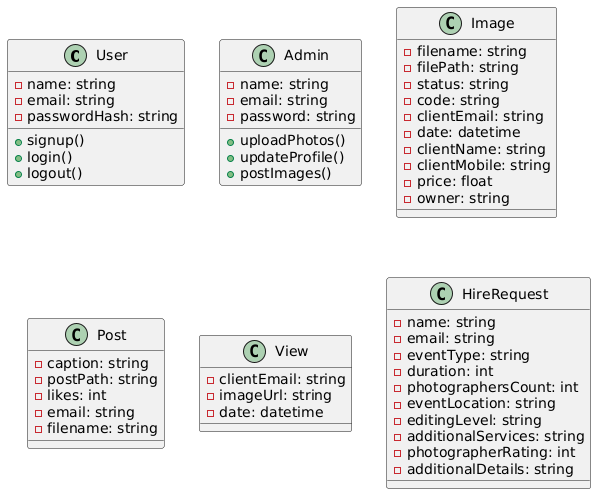

The diagram above was rendered by PlantUML. Its source (embedded in the PNG):
@startuml
class User {
  - name: string
  - email: string
  - passwordHash: string
  + signup()
  + login()
  + logout()
}

class Admin {
  - name: string
  - email: string
  - password: string
  + uploadPhotos()
  + updateProfile()
  + postImages()
}

class Image {
  - filename: string
  - filePath: string
  - status: string
  - code: string
  - clientEmail: string
  - date: datetime
  - clientName: string
  - clientMobile: string
  - price: float
  - owner: string
}

class Post {
  - caption: string
  - postPath: string
  - likes: int
  - email: string
  - filename: string
}

class View {
  - clientEmail: string
  - imageUrl: string
  - date: datetime
}

class HireRequest {
  - name: string
  - email: string
  - eventType: string
  - duration: int
  - photographersCount: int
  - eventLocation: string
  - editingLevel: string
  - additionalServices: string
  - photographerRating: int
  - additionalDetails: string
}
@enduml